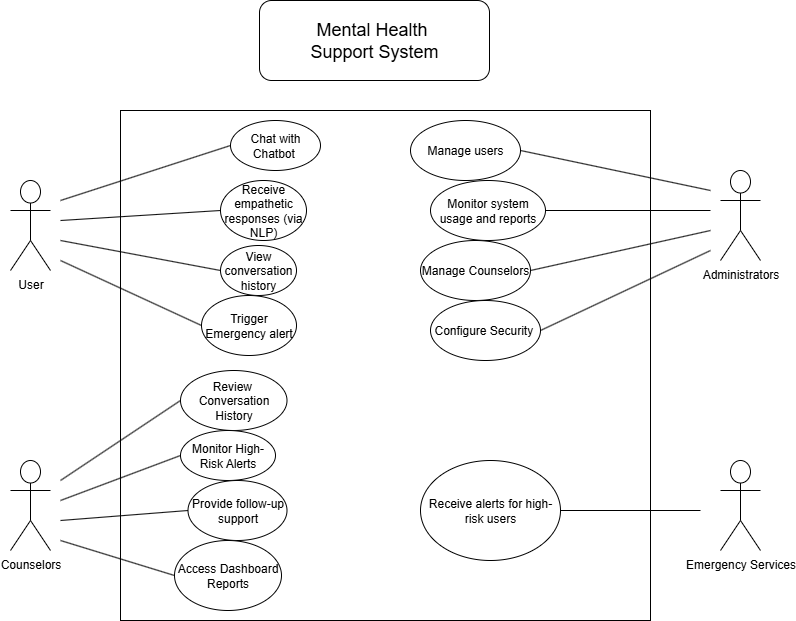

The diagram above was exported from draw.io. Its source (the exported page's mxGraphModel, read from the mxfile embedded in the PNG):
<mxGraphModel dx="834" dy="1596" grid="1" gridSize="10" guides="1" tooltips="1" connect="1" arrows="1" fold="1" page="1" pageScale="1" pageWidth="827" pageHeight="1169" math="0" shadow="0">
  <root>
    <mxCell id="0" />
    <mxCell id="1" parent="0" />
    <mxCell id="j43kTzhHv357h5jtgwO0-7" value="User&lt;div&gt;&lt;br&gt;&lt;/div&gt;" style="shape=umlActor;verticalLabelPosition=bottom;verticalAlign=top;html=1;outlineConnect=0;" parent="1" vertex="1">
      <mxGeometry x="50" y="70" width="40" height="90" as="geometry" />
    </mxCell>
    <mxCell id="j43kTzhHv357h5jtgwO0-12" value="" style="rounded=0;whiteSpace=wrap;html=1;" parent="1" vertex="1">
      <mxGeometry x="160" width="530" height="510" as="geometry" />
    </mxCell>
    <mxCell id="j43kTzhHv357h5jtgwO0-15" value="Counselors&lt;div&gt;&lt;br&gt;&lt;/div&gt;" style="shape=umlActor;verticalLabelPosition=bottom;verticalAlign=top;html=1;outlineConnect=0;" parent="1" vertex="1">
      <mxGeometry x="50" y="350" width="40" height="90" as="geometry" />
    </mxCell>
    <mxCell id="j43kTzhHv357h5jtgwO0-16" value="Administrators&lt;div&gt;&lt;br&gt;&lt;/div&gt;" style="shape=umlActor;verticalLabelPosition=bottom;verticalAlign=top;html=1;outlineConnect=0;" parent="1" vertex="1">
      <mxGeometry x="760" y="60" width="40" height="90" as="geometry" />
    </mxCell>
    <mxCell id="j43kTzhHv357h5jtgwO0-17" value="Emergency Services&lt;div&gt;&lt;br&gt;&lt;/div&gt;" style="shape=umlActor;verticalLabelPosition=bottom;verticalAlign=top;html=1;outlineConnect=0;" parent="1" vertex="1">
      <mxGeometry x="760" y="350" width="40" height="90" as="geometry" />
    </mxCell>
    <mxCell id="j43kTzhHv357h5jtgwO0-18" value="" style="endArrow=none;html=1;rounded=0;entryX=0;entryY=0.5;entryDx=0;entryDy=0;" parent="1" target="j43kTzhHv357h5jtgwO0-22" edge="1">
      <mxGeometry width="50" height="50" relative="1" as="geometry">
        <mxPoint x="100" y="90" as="sourcePoint" />
        <mxPoint x="230" y="60" as="targetPoint" />
      </mxGeometry>
    </mxCell>
    <mxCell id="j43kTzhHv357h5jtgwO0-20" value="" style="endArrow=none;html=1;rounded=0;entryX=0;entryY=0.5;entryDx=0;entryDy=0;" parent="1" target="j43kTzhHv357h5jtgwO0-25" edge="1">
      <mxGeometry width="50" height="50" relative="1" as="geometry">
        <mxPoint x="100" y="110" as="sourcePoint" />
        <mxPoint x="230" y="110" as="targetPoint" />
      </mxGeometry>
    </mxCell>
    <mxCell id="j43kTzhHv357h5jtgwO0-21" value="" style="endArrow=none;html=1;rounded=0;entryX=0;entryY=0.5;entryDx=0;entryDy=0;" parent="1" target="j43kTzhHv357h5jtgwO0-27" edge="1">
      <mxGeometry width="50" height="50" relative="1" as="geometry">
        <mxPoint x="100" y="130" as="sourcePoint" />
        <mxPoint x="180" y="160" as="targetPoint" />
      </mxGeometry>
    </mxCell>
    <mxCell id="j43kTzhHv357h5jtgwO0-22" value="Chat with Chatbot&amp;nbsp;" style="ellipse;whiteSpace=wrap;html=1;" parent="1" vertex="1">
      <mxGeometry x="270" y="10" width="90" height="50" as="geometry" />
    </mxCell>
    <mxCell id="j43kTzhHv357h5jtgwO0-25" value="Receive empathetic responses (via NLP)" style="ellipse;whiteSpace=wrap;html=1;" parent="1" vertex="1">
      <mxGeometry x="260" y="70" width="86" height="60" as="geometry" />
    </mxCell>
    <mxCell id="j43kTzhHv357h5jtgwO0-27" value="View conversation history" style="ellipse;whiteSpace=wrap;html=1;" parent="1" vertex="1">
      <mxGeometry x="260" y="135" width="76" height="50" as="geometry" />
    </mxCell>
    <mxCell id="j43kTzhHv357h5jtgwO0-29" value="Trigger Emergency alert" style="ellipse;whiteSpace=wrap;html=1;" parent="1" vertex="1">
      <mxGeometry x="241" y="185" width="95" height="60" as="geometry" />
    </mxCell>
    <mxCell id="j43kTzhHv357h5jtgwO0-30" value="" style="endArrow=none;html=1;rounded=0;entryX=0;entryY=0.5;entryDx=0;entryDy=0;" parent="1" target="j43kTzhHv357h5jtgwO0-29" edge="1">
      <mxGeometry width="50" height="50" relative="1" as="geometry">
        <mxPoint x="100" y="150" as="sourcePoint" />
        <mxPoint x="120" y="200" as="targetPoint" />
      </mxGeometry>
    </mxCell>
    <mxCell id="j43kTzhHv357h5jtgwO0-31" value="Review&amp;nbsp; Conversation History" style="ellipse;whiteSpace=wrap;html=1;" parent="1" vertex="1">
      <mxGeometry x="220" y="260" width="106.5" height="60" as="geometry" />
    </mxCell>
    <mxCell id="j43kTzhHv357h5jtgwO0-32" value="Monitor High-Risk Alerts" style="ellipse;whiteSpace=wrap;html=1;" parent="1" vertex="1">
      <mxGeometry x="220" y="320" width="95" height="50" as="geometry" />
    </mxCell>
    <mxCell id="j43kTzhHv357h5jtgwO0-33" value="" style="endArrow=none;html=1;rounded=0;entryX=0;entryY=0.5;entryDx=0;entryDy=0;" parent="1" target="j43kTzhHv357h5jtgwO0-31" edge="1">
      <mxGeometry width="50" height="50" relative="1" as="geometry">
        <mxPoint x="100" y="370" as="sourcePoint" />
        <mxPoint x="100" y="230" as="targetPoint" />
      </mxGeometry>
    </mxCell>
    <mxCell id="j43kTzhHv357h5jtgwO0-34" value="Provide follow-up support" style="ellipse;whiteSpace=wrap;html=1;" parent="1" vertex="1">
      <mxGeometry x="227.5" y="370" width="99" height="60" as="geometry" />
    </mxCell>
    <mxCell id="j43kTzhHv357h5jtgwO0-35" value="Access Dashboard Reports" style="ellipse;whiteSpace=wrap;html=1;" parent="1" vertex="1">
      <mxGeometry x="214" y="430" width="107" height="70" as="geometry" />
    </mxCell>
    <mxCell id="j43kTzhHv357h5jtgwO0-36" value="" style="endArrow=none;html=1;rounded=0;entryX=0;entryY=0.5;entryDx=0;entryDy=0;" parent="1" target="j43kTzhHv357h5jtgwO0-32" edge="1">
      <mxGeometry width="50" height="50" relative="1" as="geometry">
        <mxPoint x="100" y="390" as="sourcePoint" />
        <mxPoint x="100" y="500" as="targetPoint" />
      </mxGeometry>
    </mxCell>
    <mxCell id="j43kTzhHv357h5jtgwO0-37" value="" style="endArrow=none;html=1;rounded=0;entryX=0;entryY=0.5;entryDx=0;entryDy=0;" parent="1" target="j43kTzhHv357h5jtgwO0-34" edge="1">
      <mxGeometry width="50" height="50" relative="1" as="geometry">
        <mxPoint x="100" y="410" as="sourcePoint" />
        <mxPoint x="150" y="420" as="targetPoint" />
      </mxGeometry>
    </mxCell>
    <mxCell id="j43kTzhHv357h5jtgwO0-38" value="" style="endArrow=none;html=1;rounded=0;entryX=0;entryY=0.5;entryDx=0;entryDy=0;" parent="1" target="j43kTzhHv357h5jtgwO0-35" edge="1">
      <mxGeometry width="50" height="50" relative="1" as="geometry">
        <mxPoint x="100" y="430" as="sourcePoint" />
        <mxPoint x="160" y="480" as="targetPoint" />
      </mxGeometry>
    </mxCell>
    <mxCell id="j43kTzhHv357h5jtgwO0-39" value="Manage users" style="ellipse;whiteSpace=wrap;html=1;" parent="1" vertex="1">
      <mxGeometry x="450" y="10" width="110" height="60" as="geometry" />
    </mxCell>
    <mxCell id="j43kTzhHv357h5jtgwO0-40" value="Monitor system usage and reports" style="ellipse;whiteSpace=wrap;html=1;" parent="1" vertex="1">
      <mxGeometry x="470" y="70" width="115" height="60" as="geometry" />
    </mxCell>
    <mxCell id="j43kTzhHv357h5jtgwO0-41" value="Manage Counselors" style="ellipse;whiteSpace=wrap;html=1;" parent="1" vertex="1">
      <mxGeometry x="460" y="130" width="110" height="60" as="geometry" />
    </mxCell>
    <mxCell id="j43kTzhHv357h5jtgwO0-42" value="Configure Security&amp;nbsp;" style="ellipse;whiteSpace=wrap;html=1;" parent="1" vertex="1">
      <mxGeometry x="470" y="190" width="110" height="60" as="geometry" />
    </mxCell>
    <mxCell id="j43kTzhHv357h5jtgwO0-43" value="" style="endArrow=none;html=1;rounded=0;exitX=1;exitY=0.5;exitDx=0;exitDy=0;" parent="1" source="j43kTzhHv357h5jtgwO0-39" edge="1">
      <mxGeometry width="50" height="50" relative="1" as="geometry">
        <mxPoint x="710" y="210" as="sourcePoint" />
        <mxPoint x="750" y="80" as="targetPoint" />
      </mxGeometry>
    </mxCell>
    <mxCell id="j43kTzhHv357h5jtgwO0-44" value="" style="endArrow=none;html=1;rounded=0;exitX=1;exitY=0.5;exitDx=0;exitDy=0;" parent="1" source="j43kTzhHv357h5jtgwO0-40" edge="1">
      <mxGeometry width="50" height="50" relative="1" as="geometry">
        <mxPoint x="760" y="190" as="sourcePoint" />
        <mxPoint x="750" y="100" as="targetPoint" />
      </mxGeometry>
    </mxCell>
    <mxCell id="j43kTzhHv357h5jtgwO0-45" value="" style="endArrow=none;html=1;rounded=0;exitX=1;exitY=0.5;exitDx=0;exitDy=0;" parent="1" source="j43kTzhHv357h5jtgwO0-41" edge="1">
      <mxGeometry width="50" height="50" relative="1" as="geometry">
        <mxPoint x="700" y="250" as="sourcePoint" />
        <mxPoint x="750" y="120" as="targetPoint" />
      </mxGeometry>
    </mxCell>
    <mxCell id="j43kTzhHv357h5jtgwO0-46" value="" style="endArrow=none;html=1;rounded=0;exitX=1;exitY=0.5;exitDx=0;exitDy=0;" parent="1" source="j43kTzhHv357h5jtgwO0-42" edge="1">
      <mxGeometry width="50" height="50" relative="1" as="geometry">
        <mxPoint x="710" y="270" as="sourcePoint" />
        <mxPoint x="750" y="140" as="targetPoint" />
      </mxGeometry>
    </mxCell>
    <mxCell id="j43kTzhHv357h5jtgwO0-47" value="Receive alerts for high-risk users" style="ellipse;whiteSpace=wrap;html=1;" parent="1" vertex="1">
      <mxGeometry x="460" y="350" width="140" height="100" as="geometry" />
    </mxCell>
    <mxCell id="j43kTzhHv357h5jtgwO0-48" value="" style="endArrow=none;html=1;rounded=0;exitX=1;exitY=0.5;exitDx=0;exitDy=0;" parent="1" source="j43kTzhHv357h5jtgwO0-47" edge="1">
      <mxGeometry width="50" height="50" relative="1" as="geometry">
        <mxPoint x="690" y="550" as="sourcePoint" />
        <mxPoint x="740" y="400" as="targetPoint" />
      </mxGeometry>
    </mxCell>
    <mxCell id="j43kTzhHv357h5jtgwO0-50" value="Mental Health&amp;nbsp;&lt;div&gt;Support System&lt;/div&gt;" style="rounded=1;whiteSpace=wrap;html=1;align=center;fontSize=18;" parent="1" vertex="1">
      <mxGeometry x="299" y="-110" width="230" height="80" as="geometry" />
    </mxCell>
  </root>
</mxGraphModel>